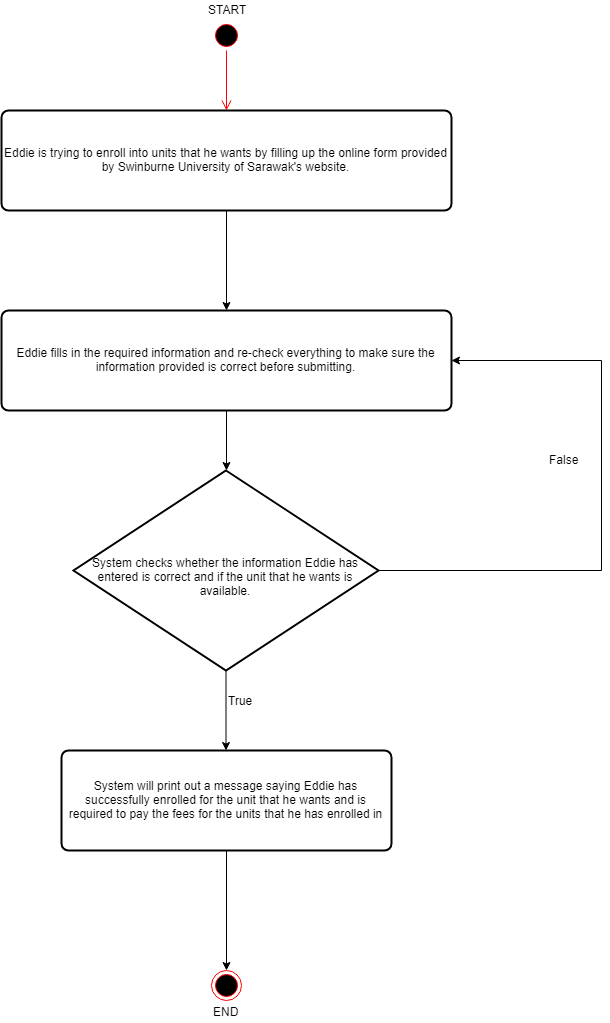

The diagram above was exported from draw.io. Its source (the exported page's mxGraphModel, read from the mxfile embedded in the PNG):
<mxGraphModel dx="1010" dy="533" grid="1" gridSize="10" guides="1" tooltips="1" connect="1" arrows="1" fold="1" page="1" pageScale="1" pageWidth="850" pageHeight="1100" math="0" shadow="0">
  <root>
    <mxCell id="0" />
    <mxCell id="1" parent="0" />
    <mxCell id="7uuSpCkhiNCowTt9WiUe-1" value="" style="ellipse;html=1;shape=startState;fillColor=#000000;strokeColor=#ff0000;" vertex="1" parent="1">
      <mxGeometry x="410" y="20" width="30" height="30" as="geometry" />
    </mxCell>
    <mxCell id="7uuSpCkhiNCowTt9WiUe-2" value="" style="edgeStyle=orthogonalEdgeStyle;html=1;verticalAlign=bottom;endArrow=open;endSize=8;strokeColor=#ff0000;" edge="1" source="7uuSpCkhiNCowTt9WiUe-1" parent="1">
      <mxGeometry relative="1" as="geometry">
        <mxPoint x="425" y="110" as="targetPoint" />
      </mxGeometry>
    </mxCell>
    <mxCell id="7uuSpCkhiNCowTt9WiUe-3" value="START" style="text;html=1;resizable=0;points=[];autosize=1;align=left;verticalAlign=top;spacingTop=-4;" vertex="1" parent="1">
      <mxGeometry x="405" width="50" height="20" as="geometry" />
    </mxCell>
    <mxCell id="7uuSpCkhiNCowTt9WiUe-6" style="edgeStyle=orthogonalEdgeStyle;rounded=0;orthogonalLoop=1;jettySize=auto;html=1;entryX=0.5;entryY=0;entryDx=0;entryDy=0;" edge="1" parent="1" source="7uuSpCkhiNCowTt9WiUe-4" target="7uuSpCkhiNCowTt9WiUe-5">
      <mxGeometry relative="1" as="geometry" />
    </mxCell>
    <mxCell id="7uuSpCkhiNCowTt9WiUe-4" value="Eddie is trying to enroll into units that he wants by filling up the online form provided by Swinburne University of Sarawak's website." style="rounded=1;whiteSpace=wrap;html=1;absoluteArcSize=1;arcSize=14;strokeWidth=2;" vertex="1" parent="1">
      <mxGeometry x="200" y="110" width="450" height="100" as="geometry" />
    </mxCell>
    <mxCell id="7uuSpCkhiNCowTt9WiUe-11" style="edgeStyle=orthogonalEdgeStyle;rounded=0;orthogonalLoop=1;jettySize=auto;html=1;entryX=0.5;entryY=0;entryDx=0;entryDy=0;entryPerimeter=0;" edge="1" parent="1" source="7uuSpCkhiNCowTt9WiUe-5" target="7uuSpCkhiNCowTt9WiUe-7">
      <mxGeometry relative="1" as="geometry" />
    </mxCell>
    <mxCell id="7uuSpCkhiNCowTt9WiUe-5" value="Eddie fills in the required information and re-check everything to make sure the information provided is correct before submitting." style="rounded=1;whiteSpace=wrap;html=1;absoluteArcSize=1;arcSize=14;strokeWidth=2;" vertex="1" parent="1">
      <mxGeometry x="200" y="310" width="450" height="100" as="geometry" />
    </mxCell>
    <mxCell id="7uuSpCkhiNCowTt9WiUe-8" style="edgeStyle=orthogonalEdgeStyle;rounded=0;orthogonalLoop=1;jettySize=auto;html=1;entryX=1;entryY=0.5;entryDx=0;entryDy=0;" edge="1" parent="1" source="7uuSpCkhiNCowTt9WiUe-7" target="7uuSpCkhiNCowTt9WiUe-5">
      <mxGeometry relative="1" as="geometry">
        <mxPoint x="800" y="360" as="targetPoint" />
        <Array as="points">
          <mxPoint x="800" y="570" />
          <mxPoint x="800" y="360" />
        </Array>
      </mxGeometry>
    </mxCell>
    <mxCell id="7uuSpCkhiNCowTt9WiUe-12" style="edgeStyle=orthogonalEdgeStyle;rounded=0;orthogonalLoop=1;jettySize=auto;html=1;" edge="1" parent="1" source="7uuSpCkhiNCowTt9WiUe-7">
      <mxGeometry relative="1" as="geometry">
        <mxPoint x="424.5" y="750" as="targetPoint" />
      </mxGeometry>
    </mxCell>
    <mxCell id="7uuSpCkhiNCowTt9WiUe-7" value="&lt;br&gt;System checks whether the information Eddie has entered is correct and if the unit that he wants is available." style="strokeWidth=2;html=1;shape=mxgraph.flowchart.decision;whiteSpace=wrap;" vertex="1" parent="1">
      <mxGeometry x="272" y="470" width="305" height="200" as="geometry" />
    </mxCell>
    <mxCell id="7uuSpCkhiNCowTt9WiUe-9" value="False" style="text;html=1;resizable=0;points=[];autosize=1;align=left;verticalAlign=top;spacingTop=-4;" vertex="1" parent="1">
      <mxGeometry x="746" y="450" width="50" height="20" as="geometry" />
    </mxCell>
    <mxCell id="7uuSpCkhiNCowTt9WiUe-13" value="True" style="text;html=1;resizable=0;points=[];autosize=1;align=left;verticalAlign=top;spacingTop=-4;" vertex="1" parent="1">
      <mxGeometry x="424.5" y="691" width="40" height="20" as="geometry" />
    </mxCell>
    <mxCell id="7uuSpCkhiNCowTt9WiUe-17" style="edgeStyle=orthogonalEdgeStyle;rounded=0;orthogonalLoop=1;jettySize=auto;html=1;entryX=0.5;entryY=0;entryDx=0;entryDy=0;" edge="1" parent="1" source="7uuSpCkhiNCowTt9WiUe-15" target="7uuSpCkhiNCowTt9WiUe-16">
      <mxGeometry relative="1" as="geometry" />
    </mxCell>
    <mxCell id="7uuSpCkhiNCowTt9WiUe-15" value="System will print out a message saying Eddie has successfully enrolled for the unit that he wants and is required to pay the fees for the units that he has enrolled in" style="rounded=1;whiteSpace=wrap;html=1;absoluteArcSize=1;arcSize=14;strokeWidth=2;" vertex="1" parent="1">
      <mxGeometry x="260" y="750" width="330" height="100" as="geometry" />
    </mxCell>
    <mxCell id="7uuSpCkhiNCowTt9WiUe-16" value="" style="ellipse;html=1;shape=endState;fillColor=#000000;strokeColor=#ff0000;" vertex="1" parent="1">
      <mxGeometry x="410" y="970" width="30" height="30" as="geometry" />
    </mxCell>
    <mxCell id="7uuSpCkhiNCowTt9WiUe-18" value="END" style="text;html=1;resizable=0;points=[];autosize=1;align=left;verticalAlign=top;spacingTop=-4;" vertex="1" parent="1">
      <mxGeometry x="410" y="1002" width="40" height="20" as="geometry" />
    </mxCell>
  </root>
</mxGraphModel>